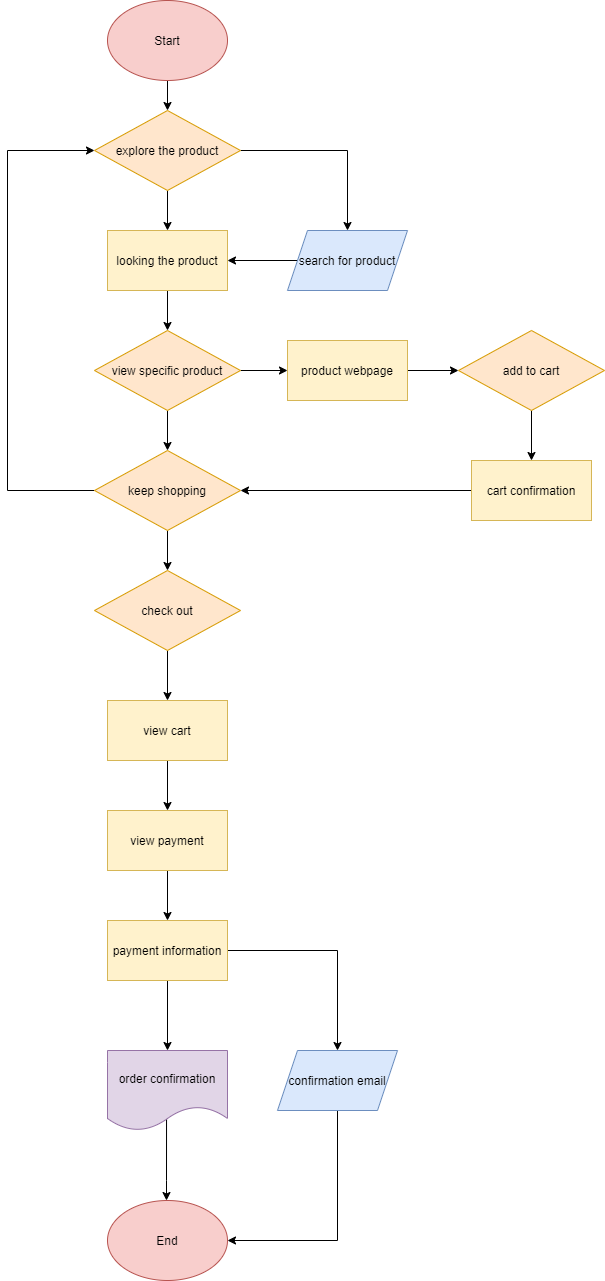

The diagram above was exported from draw.io. Its source (the exported page's mxGraphModel, read from the mxfile embedded in the PNG):
<mxGraphModel dx="501" dy="800" grid="1" gridSize="10" guides="1" tooltips="1" connect="1" arrows="1" fold="1" page="1" pageScale="1" pageWidth="827" pageHeight="1169" math="0" shadow="0">
  <root>
    <mxCell id="0" />
    <mxCell id="1" parent="0" />
    <mxCell id="29" value="" style="edgeStyle=orthogonalEdgeStyle;rounded=0;orthogonalLoop=1;jettySize=auto;html=1;" edge="1" parent="1" source="2" target="26">
      <mxGeometry relative="1" as="geometry" />
    </mxCell>
    <mxCell id="2" value="Start" style="ellipse;whiteSpace=wrap;html=1;fillColor=#f8cecc;strokeColor=#b85450;" vertex="1" parent="1">
      <mxGeometry x="330" y="10" width="120" height="80" as="geometry" />
    </mxCell>
    <mxCell id="32" value="" style="edgeStyle=orthogonalEdgeStyle;rounded=0;orthogonalLoop=1;jettySize=auto;html=1;" edge="1" parent="1" source="6" target="19">
      <mxGeometry relative="1" as="geometry" />
    </mxCell>
    <mxCell id="6" value="looking the product" style="rounded=0;whiteSpace=wrap;html=1;fillColor=#fff2cc;strokeColor=#d6b656;" vertex="1" parent="1">
      <mxGeometry x="330" y="240" width="120" height="60" as="geometry" />
    </mxCell>
    <mxCell id="36" value="" style="edgeStyle=orthogonalEdgeStyle;rounded=0;orthogonalLoop=1;jettySize=auto;html=1;" edge="1" parent="1" source="7" target="11">
      <mxGeometry relative="1" as="geometry" />
    </mxCell>
    <mxCell id="7" value="add to cart" style="rhombus;whiteSpace=wrap;html=1;fillColor=#ffe6cc;strokeColor=#d79b00;" vertex="1" parent="1">
      <mxGeometry x="681" y="340" width="146" height="80" as="geometry" />
    </mxCell>
    <mxCell id="40" style="edgeStyle=orthogonalEdgeStyle;rounded=0;orthogonalLoop=1;jettySize=auto;html=1;entryX=0;entryY=0.5;entryDx=0;entryDy=0;" edge="1" parent="1" source="8" target="26">
      <mxGeometry relative="1" as="geometry">
        <Array as="points">
          <mxPoint x="230" y="500" />
          <mxPoint x="230" y="160" />
        </Array>
      </mxGeometry>
    </mxCell>
    <mxCell id="41" value="" style="edgeStyle=orthogonalEdgeStyle;rounded=0;orthogonalLoop=1;jettySize=auto;html=1;" edge="1" parent="1" source="8" target="17">
      <mxGeometry relative="1" as="geometry" />
    </mxCell>
    <mxCell id="8" value="keep shopping" style="rhombus;whiteSpace=wrap;html=1;fillColor=#ffe6cc;strokeColor=#d79b00;" vertex="1" parent="1">
      <mxGeometry x="317" y="460" width="146" height="80" as="geometry" />
    </mxCell>
    <mxCell id="35" value="" style="edgeStyle=orthogonalEdgeStyle;rounded=0;orthogonalLoop=1;jettySize=auto;html=1;" edge="1" parent="1" source="9" target="7">
      <mxGeometry relative="1" as="geometry" />
    </mxCell>
    <mxCell id="9" value="product webpage" style="rounded=0;whiteSpace=wrap;html=1;fillColor=#fff2cc;strokeColor=#d6b656;" vertex="1" parent="1">
      <mxGeometry x="510" y="350" width="120" height="60" as="geometry" />
    </mxCell>
    <mxCell id="39" style="edgeStyle=orthogonalEdgeStyle;rounded=0;orthogonalLoop=1;jettySize=auto;html=1;entryX=1;entryY=0.5;entryDx=0;entryDy=0;" edge="1" parent="1" source="11" target="8">
      <mxGeometry relative="1" as="geometry" />
    </mxCell>
    <mxCell id="11" value="cart confirmation" style="rounded=0;whiteSpace=wrap;html=1;fillColor=#fff2cc;strokeColor=#d6b656;" vertex="1" parent="1">
      <mxGeometry x="694" y="470" width="120" height="60" as="geometry" />
    </mxCell>
    <mxCell id="43" value="" style="edgeStyle=orthogonalEdgeStyle;rounded=0;orthogonalLoop=1;jettySize=auto;html=1;" edge="1" parent="1" source="12" target="20">
      <mxGeometry relative="1" as="geometry" />
    </mxCell>
    <mxCell id="12" value="view cart" style="rounded=0;whiteSpace=wrap;html=1;fillColor=#fff2cc;strokeColor=#d6b656;" vertex="1" parent="1">
      <mxGeometry x="330" y="710" width="120" height="60" as="geometry" />
    </mxCell>
    <mxCell id="27" value="" style="edgeStyle=orthogonalEdgeStyle;rounded=0;orthogonalLoop=1;jettySize=auto;html=1;" edge="1" parent="1" source="13" target="6">
      <mxGeometry relative="1" as="geometry" />
    </mxCell>
    <mxCell id="13" value="search for product" style="shape=parallelogram;perimeter=parallelogramPerimeter;whiteSpace=wrap;html=1;fixedSize=1;fillColor=#dae8fc;strokeColor=#6c8ebf;" vertex="1" parent="1">
      <mxGeometry x="510" y="240" width="120" height="60" as="geometry" />
    </mxCell>
    <mxCell id="47" value="" style="edgeStyle=orthogonalEdgeStyle;rounded=0;orthogonalLoop=1;jettySize=auto;html=1;exitX=0.492;exitY=0.85;exitDx=0;exitDy=0;exitPerimeter=0;" edge="1" parent="1" source="15" target="18">
      <mxGeometry relative="1" as="geometry">
        <Array as="points">
          <mxPoint x="389" y="1190" />
          <mxPoint x="389" y="1190" />
        </Array>
      </mxGeometry>
    </mxCell>
    <mxCell id="15" value="order confirmation" style="shape=document;whiteSpace=wrap;html=1;boundedLbl=1;fillColor=#e1d5e7;strokeColor=#9673a6;" vertex="1" parent="1">
      <mxGeometry x="330" y="1060" width="120" height="80" as="geometry" />
    </mxCell>
    <mxCell id="42" value="" style="edgeStyle=orthogonalEdgeStyle;rounded=0;orthogonalLoop=1;jettySize=auto;html=1;" edge="1" parent="1" source="17" target="12">
      <mxGeometry relative="1" as="geometry" />
    </mxCell>
    <mxCell id="17" value="check out" style="rhombus;whiteSpace=wrap;html=1;fillColor=#ffe6cc;strokeColor=#d79b00;" vertex="1" parent="1">
      <mxGeometry x="317" y="580" width="146" height="80" as="geometry" />
    </mxCell>
    <mxCell id="18" value="End" style="ellipse;whiteSpace=wrap;html=1;fillColor=#f8cecc;strokeColor=#b85450;" vertex="1" parent="1">
      <mxGeometry x="330" y="1210" width="120" height="80" as="geometry" />
    </mxCell>
    <mxCell id="33" value="" style="edgeStyle=orthogonalEdgeStyle;rounded=0;orthogonalLoop=1;jettySize=auto;html=1;" edge="1" parent="1" source="19" target="8">
      <mxGeometry relative="1" as="geometry" />
    </mxCell>
    <mxCell id="34" value="" style="edgeStyle=orthogonalEdgeStyle;rounded=0;orthogonalLoop=1;jettySize=auto;html=1;" edge="1" parent="1" source="19" target="9">
      <mxGeometry relative="1" as="geometry" />
    </mxCell>
    <mxCell id="19" value="view specific product" style="rhombus;whiteSpace=wrap;html=1;fillColor=#ffe6cc;strokeColor=#d79b00;" vertex="1" parent="1">
      <mxGeometry x="317" y="340" width="146" height="80" as="geometry" />
    </mxCell>
    <mxCell id="44" value="" style="edgeStyle=orthogonalEdgeStyle;rounded=0;orthogonalLoop=1;jettySize=auto;html=1;" edge="1" parent="1" source="20" target="21">
      <mxGeometry relative="1" as="geometry" />
    </mxCell>
    <mxCell id="20" value="view payment" style="rounded=0;whiteSpace=wrap;html=1;fillColor=#fff2cc;strokeColor=#d6b656;" vertex="1" parent="1">
      <mxGeometry x="330" y="820" width="120" height="60" as="geometry" />
    </mxCell>
    <mxCell id="45" value="" style="edgeStyle=orthogonalEdgeStyle;rounded=0;orthogonalLoop=1;jettySize=auto;html=1;" edge="1" parent="1" source="21" target="24">
      <mxGeometry relative="1" as="geometry" />
    </mxCell>
    <mxCell id="46" value="" style="edgeStyle=orthogonalEdgeStyle;rounded=0;orthogonalLoop=1;jettySize=auto;html=1;" edge="1" parent="1" source="21">
      <mxGeometry relative="1" as="geometry">
        <mxPoint x="390" y="1060" as="targetPoint" />
      </mxGeometry>
    </mxCell>
    <mxCell id="21" value="payment information" style="rounded=0;whiteSpace=wrap;html=1;fillColor=#fff2cc;strokeColor=#d6b656;" vertex="1" parent="1">
      <mxGeometry x="330" y="930" width="120" height="60" as="geometry" />
    </mxCell>
    <mxCell id="48" style="edgeStyle=orthogonalEdgeStyle;rounded=0;orthogonalLoop=1;jettySize=auto;html=1;entryX=1;entryY=0.5;entryDx=0;entryDy=0;" edge="1" parent="1" source="24" target="18">
      <mxGeometry relative="1" as="geometry">
        <Array as="points">
          <mxPoint x="560" y="1250" />
        </Array>
      </mxGeometry>
    </mxCell>
    <mxCell id="24" value="confirmation email" style="shape=parallelogram;perimeter=parallelogramPerimeter;whiteSpace=wrap;html=1;fixedSize=1;fillColor=#dae8fc;strokeColor=#6c8ebf;" vertex="1" parent="1">
      <mxGeometry x="500" y="1060" width="120" height="60" as="geometry" />
    </mxCell>
    <mxCell id="28" value="" style="edgeStyle=orthogonalEdgeStyle;rounded=0;orthogonalLoop=1;jettySize=auto;html=1;" edge="1" parent="1" source="26" target="6">
      <mxGeometry relative="1" as="geometry" />
    </mxCell>
    <mxCell id="30" style="edgeStyle=orthogonalEdgeStyle;rounded=0;orthogonalLoop=1;jettySize=auto;html=1;exitX=1;exitY=0.5;exitDx=0;exitDy=0;entryX=0.5;entryY=0;entryDx=0;entryDy=0;" edge="1" parent="1" source="26" target="13">
      <mxGeometry relative="1" as="geometry" />
    </mxCell>
    <mxCell id="26" value="explore the product" style="rhombus;whiteSpace=wrap;html=1;fillColor=#ffe6cc;strokeColor=#d79b00;" vertex="1" parent="1">
      <mxGeometry x="317" y="120" width="146" height="80" as="geometry" />
    </mxCell>
  </root>
</mxGraphModel>